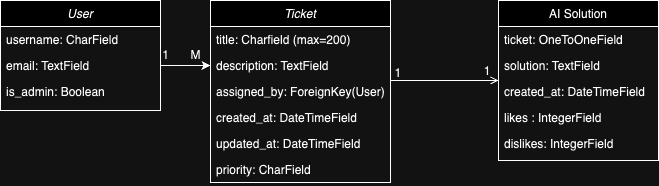

The diagram above was exported from draw.io. Its source (the exported page's mxGraphModel, read from the mxfile embedded in the PNG):
<mxGraphModel dx="1722" dy="813" grid="1" gridSize="10" guides="1" tooltips="1" connect="1" arrows="1" fold="1" page="1" pageScale="1" pageWidth="827" pageHeight="1169" math="0" shadow="0">
  <root>
    <mxCell id="WIyWlLk6GJQsqaUBKTNV-0" />
    <mxCell id="WIyWlLk6GJQsqaUBKTNV-1" parent="WIyWlLk6GJQsqaUBKTNV-0" />
    <mxCell id="zkfFHV4jXpPFQw0GAbJ--0" value="Ticket" style="swimlane;fontStyle=2;align=center;verticalAlign=top;childLayout=stackLayout;horizontal=1;startSize=26;horizontalStack=0;resizeParent=1;resizeLast=0;collapsible=1;marginBottom=0;rounded=0;shadow=0;strokeWidth=1;" parent="WIyWlLk6GJQsqaUBKTNV-1" vertex="1">
      <mxGeometry x="220" y="120" width="180" height="182" as="geometry">
        <mxRectangle x="230" y="140" width="160" height="26" as="alternateBounds" />
      </mxGeometry>
    </mxCell>
    <mxCell id="zkfFHV4jXpPFQw0GAbJ--1" value="title: Charfield (max=200)" style="text;align=left;verticalAlign=top;spacingLeft=4;spacingRight=4;overflow=hidden;rotatable=0;points=[[0,0.5],[1,0.5]];portConstraint=eastwest;" parent="zkfFHV4jXpPFQw0GAbJ--0" vertex="1">
      <mxGeometry y="26" width="180" height="26" as="geometry" />
    </mxCell>
    <mxCell id="zkfFHV4jXpPFQw0GAbJ--2" value="description: TextField" style="text;align=left;verticalAlign=top;spacingLeft=4;spacingRight=4;overflow=hidden;rotatable=0;points=[[0,0.5],[1,0.5]];portConstraint=eastwest;rounded=0;shadow=0;html=0;" parent="zkfFHV4jXpPFQw0GAbJ--0" vertex="1">
      <mxGeometry y="52" width="180" height="26" as="geometry" />
    </mxCell>
    <mxCell id="4ds_WuNvoZLnKh9VFEKE-13" value="assigned_by: ForeignKey(User)" style="text;align=left;verticalAlign=top;spacingLeft=4;spacingRight=4;overflow=hidden;rotatable=0;points=[[0,0.5],[1,0.5]];portConstraint=eastwest;rounded=0;shadow=0;html=0;" vertex="1" parent="zkfFHV4jXpPFQw0GAbJ--0">
      <mxGeometry y="78" width="180" height="26" as="geometry" />
    </mxCell>
    <mxCell id="zkfFHV4jXpPFQw0GAbJ--3" value="created_at: DateTimeField" style="text;align=left;verticalAlign=top;spacingLeft=4;spacingRight=4;overflow=hidden;rotatable=0;points=[[0,0.5],[1,0.5]];portConstraint=eastwest;rounded=0;shadow=0;html=0;" parent="zkfFHV4jXpPFQw0GAbJ--0" vertex="1">
      <mxGeometry y="104" width="180" height="26" as="geometry" />
    </mxCell>
    <mxCell id="4ds_WuNvoZLnKh9VFEKE-0" value="updated_at: DateTimeField" style="text;align=left;verticalAlign=top;spacingLeft=4;spacingRight=4;overflow=hidden;rotatable=0;points=[[0,0.5],[1,0.5]];portConstraint=eastwest;rounded=0;shadow=0;html=0;" vertex="1" parent="zkfFHV4jXpPFQw0GAbJ--0">
      <mxGeometry y="130" width="180" height="26" as="geometry" />
    </mxCell>
    <mxCell id="4ds_WuNvoZLnKh9VFEKE-1" value="priority: CharField" style="text;align=left;verticalAlign=top;spacingLeft=4;spacingRight=4;overflow=hidden;rotatable=0;points=[[0,0.5],[1,0.5]];portConstraint=eastwest;rounded=0;shadow=0;html=0;" vertex="1" parent="zkfFHV4jXpPFQw0GAbJ--0">
      <mxGeometry y="156" width="180" height="26" as="geometry" />
    </mxCell>
    <mxCell id="zkfFHV4jXpPFQw0GAbJ--17" value="AI Solution" style="swimlane;fontStyle=0;align=center;verticalAlign=top;childLayout=stackLayout;horizontal=1;startSize=26;horizontalStack=0;resizeParent=1;resizeLast=0;collapsible=1;marginBottom=0;rounded=0;shadow=0;strokeWidth=1;" parent="WIyWlLk6GJQsqaUBKTNV-1" vertex="1">
      <mxGeometry x="508" y="120" width="160" height="160" as="geometry">
        <mxRectangle x="550" y="140" width="160" height="26" as="alternateBounds" />
      </mxGeometry>
    </mxCell>
    <mxCell id="zkfFHV4jXpPFQw0GAbJ--18" value="ticket: OneToOneField" style="text;align=left;verticalAlign=top;spacingLeft=4;spacingRight=4;overflow=hidden;rotatable=0;points=[[0,0.5],[1,0.5]];portConstraint=eastwest;" parent="zkfFHV4jXpPFQw0GAbJ--17" vertex="1">
      <mxGeometry y="26" width="160" height="26" as="geometry" />
    </mxCell>
    <mxCell id="zkfFHV4jXpPFQw0GAbJ--19" value="solution: TextField" style="text;align=left;verticalAlign=top;spacingLeft=4;spacingRight=4;overflow=hidden;rotatable=0;points=[[0,0.5],[1,0.5]];portConstraint=eastwest;rounded=0;shadow=0;html=0;" parent="zkfFHV4jXpPFQw0GAbJ--17" vertex="1">
      <mxGeometry y="52" width="160" height="26" as="geometry" />
    </mxCell>
    <mxCell id="zkfFHV4jXpPFQw0GAbJ--20" value="created_at: DateTimeField" style="text;align=left;verticalAlign=top;spacingLeft=4;spacingRight=4;overflow=hidden;rotatable=0;points=[[0,0.5],[1,0.5]];portConstraint=eastwest;rounded=0;shadow=0;html=0;" parent="zkfFHV4jXpPFQw0GAbJ--17" vertex="1">
      <mxGeometry y="78" width="160" height="26" as="geometry" />
    </mxCell>
    <mxCell id="zkfFHV4jXpPFQw0GAbJ--21" value="likes : IntegerField" style="text;align=left;verticalAlign=top;spacingLeft=4;spacingRight=4;overflow=hidden;rotatable=0;points=[[0,0.5],[1,0.5]];portConstraint=eastwest;rounded=0;shadow=0;html=0;" parent="zkfFHV4jXpPFQw0GAbJ--17" vertex="1">
      <mxGeometry y="104" width="160" height="26" as="geometry" />
    </mxCell>
    <mxCell id="zkfFHV4jXpPFQw0GAbJ--22" value="dislikes: IntegerField" style="text;align=left;verticalAlign=top;spacingLeft=4;spacingRight=4;overflow=hidden;rotatable=0;points=[[0,0.5],[1,0.5]];portConstraint=eastwest;rounded=0;shadow=0;html=0;" parent="zkfFHV4jXpPFQw0GAbJ--17" vertex="1">
      <mxGeometry y="130" width="160" height="26" as="geometry" />
    </mxCell>
    <mxCell id="zkfFHV4jXpPFQw0GAbJ--26" value="" style="endArrow=open;shadow=0;strokeWidth=1;rounded=0;curved=0;endFill=1;edgeStyle=elbowEdgeStyle;elbow=vertical;" parent="WIyWlLk6GJQsqaUBKTNV-1" source="zkfFHV4jXpPFQw0GAbJ--0" target="zkfFHV4jXpPFQw0GAbJ--17" edge="1">
      <mxGeometry x="0.5" y="41" relative="1" as="geometry">
        <mxPoint x="380" y="192" as="sourcePoint" />
        <mxPoint x="540" y="192" as="targetPoint" />
        <mxPoint x="-40" y="32" as="offset" />
      </mxGeometry>
    </mxCell>
    <mxCell id="zkfFHV4jXpPFQw0GAbJ--28" value="1" style="resizable=0;align=right;verticalAlign=bottom;labelBackgroundColor=none;fontSize=12;" parent="zkfFHV4jXpPFQw0GAbJ--26" connectable="0" vertex="1">
      <mxGeometry x="1" relative="1" as="geometry">
        <mxPoint x="-7" y="-1" as="offset" />
      </mxGeometry>
    </mxCell>
    <mxCell id="4ds_WuNvoZLnKh9VFEKE-2" value="1" style="resizable=0;align=right;verticalAlign=bottom;labelBackgroundColor=none;fontSize=12;" connectable="0" vertex="1" parent="WIyWlLk6GJQsqaUBKTNV-1">
      <mxGeometry x="494" y="220" as="geometry">
        <mxPoint x="-82" y="-19" as="offset" />
      </mxGeometry>
    </mxCell>
    <mxCell id="4ds_WuNvoZLnKh9VFEKE-3" value="User" style="swimlane;fontStyle=2;align=center;verticalAlign=top;childLayout=stackLayout;horizontal=1;startSize=26;horizontalStack=0;resizeParent=1;resizeLast=0;collapsible=1;marginBottom=0;rounded=0;shadow=0;strokeWidth=1;" vertex="1" parent="WIyWlLk6GJQsqaUBKTNV-1">
      <mxGeometry x="10" y="120" width="160" height="110" as="geometry">
        <mxRectangle x="230" y="140" width="160" height="26" as="alternateBounds" />
      </mxGeometry>
    </mxCell>
    <mxCell id="4ds_WuNvoZLnKh9VFEKE-4" value="username: CharField" style="text;align=left;verticalAlign=top;spacingLeft=4;spacingRight=4;overflow=hidden;rotatable=0;points=[[0,0.5],[1,0.5]];portConstraint=eastwest;" vertex="1" parent="4ds_WuNvoZLnKh9VFEKE-3">
      <mxGeometry y="26" width="160" height="26" as="geometry" />
    </mxCell>
    <mxCell id="4ds_WuNvoZLnKh9VFEKE-5" value="email: TextField" style="text;align=left;verticalAlign=top;spacingLeft=4;spacingRight=4;overflow=hidden;rotatable=0;points=[[0,0.5],[1,0.5]];portConstraint=eastwest;rounded=0;shadow=0;html=0;" vertex="1" parent="4ds_WuNvoZLnKh9VFEKE-3">
      <mxGeometry y="52" width="160" height="26" as="geometry" />
    </mxCell>
    <mxCell id="4ds_WuNvoZLnKh9VFEKE-6" value="is_admin: Boolean" style="text;align=left;verticalAlign=top;spacingLeft=4;spacingRight=4;overflow=hidden;rotatable=0;points=[[0,0.5],[1,0.5]];portConstraint=eastwest;rounded=0;shadow=0;html=0;" vertex="1" parent="4ds_WuNvoZLnKh9VFEKE-3">
      <mxGeometry y="78" width="160" height="26" as="geometry" />
    </mxCell>
    <mxCell id="4ds_WuNvoZLnKh9VFEKE-9" style="edgeStyle=orthogonalEdgeStyle;rounded=0;orthogonalLoop=1;jettySize=auto;html=1;exitX=1;exitY=0.5;exitDx=0;exitDy=0;entryX=0;entryY=0.5;entryDx=0;entryDy=0;" edge="1" parent="WIyWlLk6GJQsqaUBKTNV-1" source="4ds_WuNvoZLnKh9VFEKE-5" target="zkfFHV4jXpPFQw0GAbJ--2">
      <mxGeometry relative="1" as="geometry" />
    </mxCell>
    <mxCell id="4ds_WuNvoZLnKh9VFEKE-10" value="M" style="text;html=1;align=center;verticalAlign=middle;resizable=0;points=[];autosize=1;strokeColor=none;fillColor=none;" vertex="1" parent="WIyWlLk6GJQsqaUBKTNV-1">
      <mxGeometry x="190" y="160" width="30" height="30" as="geometry" />
    </mxCell>
    <mxCell id="4ds_WuNvoZLnKh9VFEKE-11" value="1" style="text;html=1;align=center;verticalAlign=middle;resizable=0;points=[];autosize=1;strokeColor=none;fillColor=none;" vertex="1" parent="WIyWlLk6GJQsqaUBKTNV-1">
      <mxGeometry x="160" y="160" width="30" height="30" as="geometry" />
    </mxCell>
  </root>
</mxGraphModel>